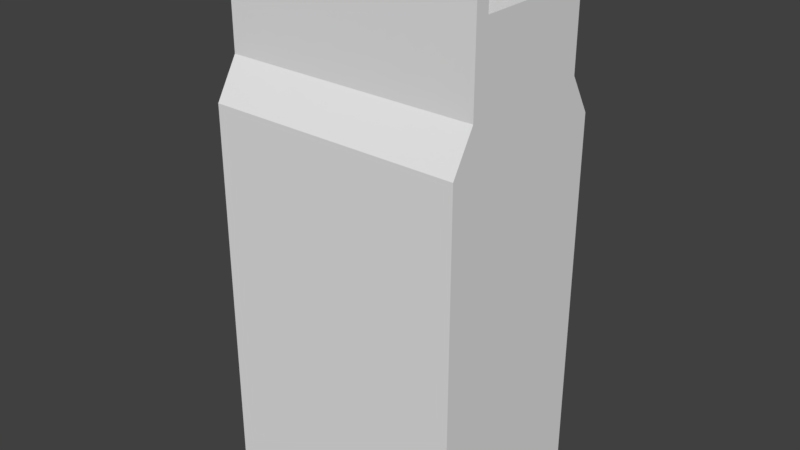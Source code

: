 # Source: castle_wall_short_01.blend  (saved by Blender 3.2.14; exported with 4.5.12 LTS)
import bpy
from mathutils import Matrix  # noqa: F401  (used for matrix-valued properties, if any)

bpy.ops.wm.read_factory_settings(use_empty=True)
scene = bpy.context.scene
scene.name = 'Scene'

# ---- collections
col_collection_1 = bpy.data.collections.new('Collection 1'); scene.collection.children.link(col_collection_1)

# ---- world
world_world = bpy.data.worlds.new('World'); scene.world = world_world
world_world.color = (0.05088, 0.05088, 0.05088)
world_world.use_sun_shadow = False
world_world.sun_shadow_jitter_overblur = 0.0
world_world.cycles.sampling_method = 'MANUAL'

# ---- meshes
me_castle_wall_short_01 = bpy.data.meshes.new('castle_wall_short_01')
me_castle_wall_short_01.from_pydata([(17.25, 2.937, 28.45), (17.25, -6.996, 28.45), (-28.71, 2.937, 28.45), (-28.71, -6.996, 28.45), (-28.71, -9.555, 14.15), (-28.71, -9.555, 28.45), (17.25, -9.555, 28.45), (17.25, -9.555, 14.15), (-28.71, -6.996, 34.67), (-28.71, -9.555, 34.67), (17.25, -6.996, 34.67), (17.25, -9.555, 34.67), (-28.71, -13.68, 7.164), (17.25, -13.68, 7.164), (-28.71, 2.937, -60.96), (-28.71, -13.68, -60.96), (17.25, 2.937, -60.96), (17.25, -13.68, -60.96), (17.25, 12.87, 28.45), (-28.71, 12.87, 28.45), (-28.71, 15.43, 14.15), (-28.71, 15.43, 28.45), (17.25, 15.43, 28.45), (17.25, 15.43, 14.15), (-28.71, 12.87, 34.67), (-28.71, 15.43, 34.67), (17.25, 12.87, 34.67), (17.25, 15.43, 34.67), (-28.71, 19.55, 7.164), (17.25, 19.55, 7.164), (-28.71, 19.55, -60.96), (17.25, 19.55, -60.96), (17.25, 2.937, 14.15), (17.25, 2.937, 7.164), (-28.71, 2.937, 7.164), (-28.71, 2.937, 14.15)], [], [(1, 2, 3), (5, 7, 6), (8, 11, 10), (1, 8, 10), (10, 11, 1), (5, 11, 9), (7, 12, 13), (12, 17, 13), (9, 11, 8), (6, 11, 5), (4, 7, 5), (12, 7, 4), (0, 2, 1), (1, 11, 6), (3, 8, 1), (15, 17, 12), (19, 2, 18), (22, 23, 21), (26, 27, 24), (26, 24, 18), (18, 27, 26), (25, 27, 21), (29, 28, 23), (29, 31, 28), (24, 27, 25), (21, 27, 22), (21, 23, 20), (20, 23, 28), (0, 18, 2), (13, 33, 7), (22, 27, 18), (18, 24, 19), (28, 31, 30), (16, 15, 14), (14, 30, 16), (6, 7, 1), (23, 33, 29), (7, 33, 32), (23, 18, 32), (0, 32, 18), (0, 1, 32), (32, 1, 7), (18, 23, 22), (32, 33, 23), (16, 13, 17), (33, 16, 29), (17, 15, 16), (29, 16, 31), (31, 16, 30), (13, 16, 33), (28, 34, 20), (30, 34, 28), (2, 35, 3), (25, 21, 24), (3, 9, 8), (4, 34, 12), (20, 19, 21), (12, 34, 15), (20, 34, 35), (19, 35, 2), (35, 19, 20), (15, 34, 14), (35, 34, 4), (4, 3, 35), (5, 3, 4), (14, 34, 30), (24, 21, 19), (9, 3, 5)])
_uv = me_castle_wall_short_01.uv_layers.new(name='UVMap')
_uv.uv.foreach_set('vector', [0.7247, 0.6198, 0.3807, 0.7123, 0.3807, 0.6198, 0.339, 0.7975, 0.7704, 0.6305, 0.7704, 0.7975, 0.02058, 0.8753, 0.3423, 0.8559, 0.3421, 0.8781, 0.007799, 0.829, 0.332, 0.8831, 0.007869, 0.8835, 0.5355, 0.3862, 0.5138, 0.3862, 0.5355, 0.3336, 0.02109, 0.8312, 0.3436, 0.8876, 0.02075, 0.8855, 0.316, 0.423, 0.01234, 0.3563, 0.316, 0.3563, 0.05068, 0.8258, 0.3087, 0.35, 0.3087, 0.8258, 0.02078, 0.853, 0.3423, 0.8559, 0.02058, 0.8753, 0.344, 0.8333, 0.3436, 0.8876, 0.02109, 0.8312, 0.339, 0.6305, 0.7704, 0.6305, 0.339, 0.7975, 0.01234, 0.3563, 0.316, 0.423, 0.01234, 0.423, 0.7247, 0.7123, 0.3807, 0.7123, 0.7247, 0.6198, 0.5355, 0.3336, 0.5138, 0.3862, 0.5138, 0.3336, 0.332, 0.8285, 0.332, 0.8831, 0.007799, 0.829, 0.05068, 0.35, 0.3087, 0.35, 0.05068, 0.8258, 0.3807, 0.8047, 0.3807, 0.7123, 0.7247, 0.8047, 0.816, 0.6295, 0.816, 0.7986, 0.3793, 0.6295, 0.004617, 0.8774, 0.004491, 0.8544, 0.3367, 0.8756, 0.3304, 0.8838, 0.007507, 0.8838, 0.3304, 0.8295, 0.515, 0.3367, 0.5345, 0.3841, 0.515, 0.3841, 0.336, 0.8839, 0.003691, 0.8832, 0.3362, 0.828, 0.3245, 0.4196, 0.0114, 0.4196, 0.3245, 0.3508, 0.02288, 0.8293, 0.02288, 0.3574, 0.2788, 0.8293, 0.3367, 0.8756, 0.004491, 0.8544, 0.3366, 0.8526, 0.3362, 0.828, 0.003691, 0.8832, 0.003806, 0.8273, 0.3793, 0.6295, 0.816, 0.7986, 0.3793, 0.7986, 0.0114, 0.3508, 0.3245, 0.3508, 0.0114, 0.4196, 0.7247, 0.7123, 0.7247, 0.8047, 0.3807, 0.7123, 0.272, 0.358, 0.4194, 0.358, 0.3086, 0.42, 0.5345, 0.3367, 0.5345, 0.3841, 0.515, 0.3367, 0.3304, 0.8295, 0.007507, 0.8838, 0.007507, 0.8295, 0.2788, 0.8293, 0.02288, 0.3574, 0.2788, 0.3574, 0.2091, 0.6295, 0.009626, 0.7192, 0.009626, 0.6295, 0.009626, 0.6295, 0.009626, 0.5397, 0.2091, 0.6295, 0.5208, 0.8002, 0.5208, 0.6268, 0.5518, 0.8002, 0.5302, 0.42, 0.4194, 0.358, 0.5668, 0.3581, 0.3086, 0.42, 0.4194, 0.358, 0.4194, 0.42, 0.8237, 0.6268, 0.7927, 0.8002, 0.6723, 0.6268, 0.6723, 0.8002, 0.6723, 0.6268, 0.7927, 0.8002, 0.6723, 0.8002, 0.5518, 0.8002, 0.6723, 0.6268, 0.6723, 0.6268, 0.5518, 0.8002, 0.5208, 0.6268, 0.7927, 0.8002, 0.8237, 0.6268, 0.8237, 0.8002, 0.4194, 0.42, 0.4194, 0.358, 0.5302, 0.42, 0.1568, 0.3596, 0.04294, 0.8264, 0.04294, 0.3596, 0.1568, 0.8264, 0.1568, 0.3596, 0.2707, 0.8264, 0.2091, 0.7192, 0.009626, 0.7192, 0.2091, 0.6295, 0.2707, 0.8264, 0.1568, 0.3596, 0.2707, 0.3596, 0.2091, 0.5397, 0.2091, 0.6295, 0.009626, 0.5397, 0.04294, 0.8264, 0.1568, 0.3596, 0.1568, 0.8264, 0.3086, 0.4204, 0.1652, 0.4204, 0.273, 0.3601, 0.04085, 0.3562, 0.1556, 0.8267, 0.04085, 0.8267, 0.6738, 0.6278, 0.6738, 0.7978, 0.5558, 0.6278, 0.5144, 0.3853, 0.5144, 0.3355, 0.5349, 0.3853, 0.515, 0.3344, 0.5361, 0.3854, 0.515, 0.3854, 0.05734, 0.3601, 0.1652, 0.4204, 0.02174, 0.4204, 0.8222, 0.7978, 0.7918, 0.6278, 0.8222, 0.6278, 0.2704, 0.8267, 0.1556, 0.8267, 0.2704, 0.3562, 0.273, 0.3601, 0.1652, 0.4204, 0.1652, 0.3601, 0.7918, 0.6278, 0.6738, 0.7978, 0.6738, 0.6278, 0.6738, 0.7978, 0.7918, 0.6278, 0.8222, 0.7978, 0.2704, 0.3562, 0.1556, 0.8267, 0.1556, 0.3562, 0.1652, 0.3601, 0.1652, 0.4204, 0.05734, 0.3601, 0.5254, 0.7978, 0.5558, 0.6278, 0.6738, 0.7978, 0.5254, 0.6278, 0.5558, 0.6278, 0.5254, 0.7978, 0.1556, 0.3562, 0.1556, 0.8267, 0.04085, 0.3562, 0.5349, 0.3853, 0.5144, 0.3355, 0.5349, 0.3355, 0.5361, 0.3854, 0.515, 0.3344, 0.5361, 0.3344])
me_castle_wall_short_01.use_remesh_preserve_volume = False
me_castle_wall_short_01.use_remesh_preserve_attributes = False
me_castle_wall_short_01.use_mirror_vertex_groups = False
me_castle_wall_short_01.update()

# ---- objects
ob_castle_wall_short_01 = bpy.data.objects.new('castle_wall_short_01', me_castle_wall_short_01)

# ---- transforms, parenting, visibility, modifiers, constraints
ob_castle_wall_short_01.location = (0.9119, -0.5468, 4.784)
ob_castle_wall_short_01.scale = (0.202, 0.202, 0.202)
ob_castle_wall_short_01.lineart.crease_threshold = 0.0

# ---- collection membership
col_collection_1.objects.link(ob_castle_wall_short_01)

# ---- scene / render settings (as saved in the file)
scene.frame_start = 1; scene.frame_end = 250; scene.frame_set(1)
scene.render.engine = 'BLENDER_EEVEE_NEXT'
scene.render.resolution_percentage = 50
scene.render.dither_intensity = 0.0
scene.cycles.use_denoising = False
scene.cycles.samples = 128
scene.cycles.sampling_pattern = 'TABULATED_SOBOL'
scene.cycles.use_adaptive_sampling = False
scene.cycles.use_light_tree = False
scene.cycles.blur_glossy = 0.0
scene.cycles.sample_clamp_indirect = 0.0
scene.view_settings.view_transform = 'Standard'
bpy.context.view_layer.update()

# ---- added for rendering (the .blend has no active camera and no usable light): camera, sun
cam_auto = bpy.data.cameras.new('AutoCamera')
cam_auto.lens = 50.0
cam_auto.sensor_width = 36.0
cam_auto.clip_end = 1000.0
ob_auto_camera = bpy.data.objects.new('AutoCamera', cam_auto)
scene.collection.objects.link(ob_auto_camera)
ob_auto_camera.location = (20.5351, -24.8904, 18.7525)
ob_auto_camera.rotation_euler = (1.09748, -7.21219e-08, 0.694738)
scene.camera = ob_auto_camera
light_auto_sun = bpy.data.lights.new('AutoSun', 'SUN')
light_auto_sun.energy = 3.0
light_auto_sun.angle = 0.0523599
ob_auto_sun = bpy.data.objects.new('AutoSun', light_auto_sun)
scene.collection.objects.link(ob_auto_sun)
ob_auto_sun.rotation_euler = (0.872665, 0.174533, 0.523599)
bpy.context.view_layer.update()

